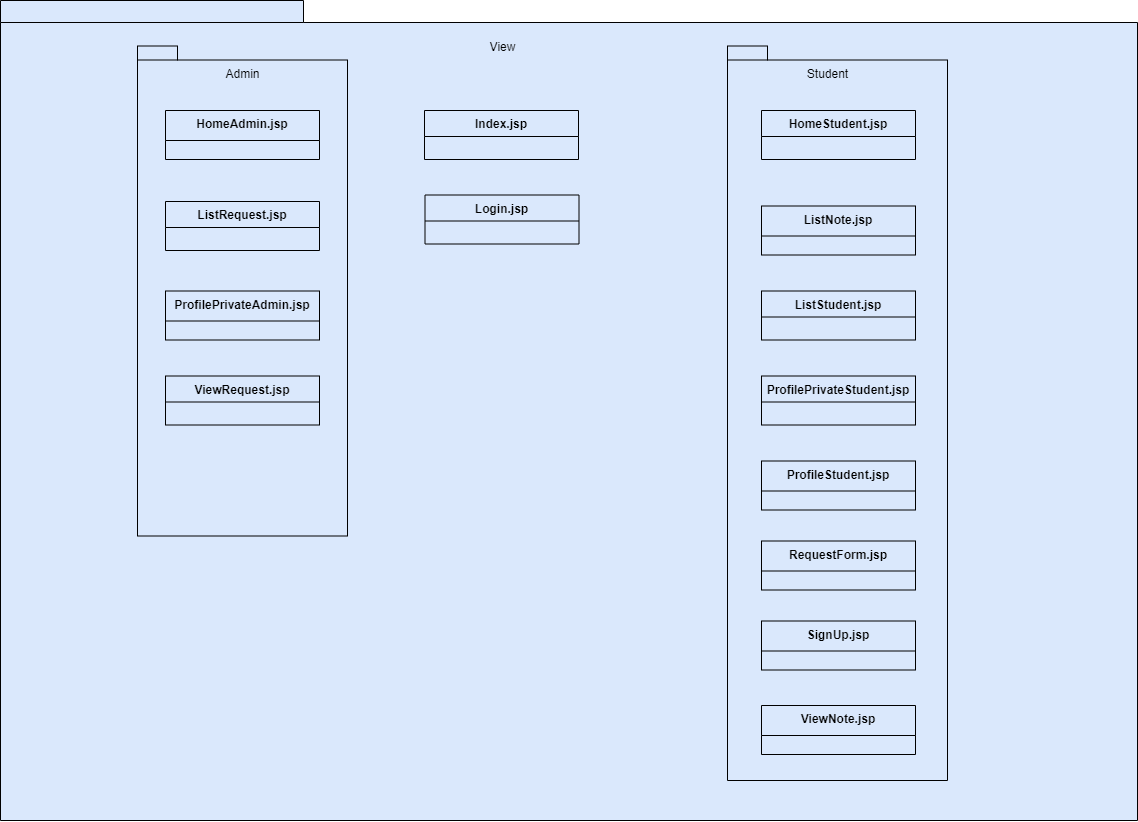

The diagram above was exported from draw.io. Its source (the exported page's mxGraphModel, read from the mxfile embedded in the PNG):
<mxGraphModel dx="2107" dy="1635" grid="1" gridSize="10" guides="1" tooltips="1" connect="1" arrows="1" fold="1" page="1" pageScale="1" pageWidth="1169" pageHeight="827" math="0" shadow="0">
  <root>
    <mxCell id="0" />
    <mxCell id="1" parent="0" />
    <mxCell id="AXz1z8ilfII0Wb2yVDBQ-1" value="" style="shape=folder;fontStyle=1;spacingTop=10;tabWidth=303;tabHeight=22;tabPosition=left;html=1;fillColor=#dae8fc;strokeColor=#000000;" parent="1" vertex="1">
      <mxGeometry x="83" y="-760" width="1137" height="820" as="geometry" />
    </mxCell>
    <mxCell id="AXz1z8ilfII0Wb2yVDBQ-2" value="View" style="text;html=1;align=center;verticalAlign=middle;resizable=0;points=[];;autosize=1;" parent="1" vertex="1">
      <mxGeometry x="564.5" y="-724.5" width="40" height="20" as="geometry" />
    </mxCell>
    <mxCell id="AXz1z8ilfII0Wb2yVDBQ-7" value="" style="shape=folder;fontStyle=1;spacingTop=10;tabWidth=40;tabHeight=14;tabPosition=left;html=1;fillColor=#dae8fc;strokeColor=#000000;" parent="1" vertex="1">
      <mxGeometry x="220" y="-714.5" width="210" height="490" as="geometry" />
    </mxCell>
    <mxCell id="AXz1z8ilfII0Wb2yVDBQ-3" value="ViewRequest.jsp" style="swimlane;fontStyle=1;align=center;verticalAlign=top;childLayout=stackLayout;horizontal=1;startSize=26;horizontalStack=0;resizeParent=1;resizeParentMax=0;resizeLast=0;collapsible=1;marginBottom=0;fillColor=#dae8fc;strokeColor=#000000;" parent="1" vertex="1">
      <mxGeometry x="248.0000000000001" y="-384.5" width="154" height="49" as="geometry" />
    </mxCell>
    <mxCell id="AXz1z8ilfII0Wb2yVDBQ-8" value="Admin" style="text;html=1;align=center;verticalAlign=middle;resizable=0;points=[];;autosize=1;" parent="1" vertex="1">
      <mxGeometry x="300" y="-697.5" width="50" height="20" as="geometry" />
    </mxCell>
    <mxCell id="AXz1z8ilfII0Wb2yVDBQ-17" value="" style="shape=folder;fontStyle=1;spacingTop=10;tabWidth=40;tabHeight=14;tabPosition=left;html=1;fillColor=#dae8fc;strokeColor=#000000;" parent="1" vertex="1">
      <mxGeometry x="810" y="-714.5" width="220" height="734.5" as="geometry" />
    </mxCell>
    <mxCell id="AXz1z8ilfII0Wb2yVDBQ-18" value="ProfilePrivateStudent.jsp" style="swimlane;fontStyle=1;align=center;verticalAlign=top;childLayout=stackLayout;horizontal=1;startSize=26;horizontalStack=0;resizeParent=1;resizeParentMax=0;resizeLast=0;collapsible=1;marginBottom=0;fillColor=#dae8fc;strokeColor=#000000;" parent="1" vertex="1">
      <mxGeometry x="844" y="-384.5" width="154" height="49" as="geometry" />
    </mxCell>
    <mxCell id="AXz1z8ilfII0Wb2yVDBQ-19" value="HomeStudent.jsp" style="swimlane;fontStyle=1;align=center;verticalAlign=top;childLayout=stackLayout;horizontal=1;startSize=26;horizontalStack=0;resizeParent=1;resizeParentMax=0;resizeLast=0;collapsible=1;marginBottom=0;fillColor=#dae8fc;strokeColor=#000000;" parent="1" vertex="1">
      <mxGeometry x="844" y="-650" width="154" height="49" as="geometry" />
    </mxCell>
    <mxCell id="AXz1z8ilfII0Wb2yVDBQ-20" value="ListNote.jsp" style="swimlane;fontStyle=1;align=center;verticalAlign=top;childLayout=stackLayout;horizontal=1;startSize=30;horizontalStack=0;resizeParent=1;resizeParentMax=0;resizeLast=0;collapsible=1;marginBottom=0;fillColor=#dae8fc;strokeColor=#000000;" parent="1" vertex="1">
      <mxGeometry x="844" y="-554.5" width="154" height="49" as="geometry" />
    </mxCell>
    <mxCell id="AXz1z8ilfII0Wb2yVDBQ-21" value="Student" style="text;html=1;align=center;verticalAlign=middle;resizable=0;points=[];;autosize=1;" parent="1" vertex="1">
      <mxGeometry x="880" y="-697.5" width="60" height="20" as="geometry" />
    </mxCell>
    <mxCell id="40_hS19nD6lGLFTbue1c-2" value="ProfileStudent.jsp" style="swimlane;fontStyle=1;align=center;verticalAlign=top;childLayout=stackLayout;horizontal=1;startSize=30;horizontalStack=0;resizeParent=1;resizeParentMax=0;resizeLast=0;collapsible=1;marginBottom=0;fillColor=#dae8fc;strokeColor=#000000;" parent="1" vertex="1">
      <mxGeometry x="844" y="-299.5" width="154" height="49" as="geometry" />
    </mxCell>
    <mxCell id="40_hS19nD6lGLFTbue1c-3" value="RequestForm.jsp" style="swimlane;fontStyle=1;align=center;verticalAlign=top;childLayout=stackLayout;horizontal=1;startSize=30;horizontalStack=0;resizeParent=1;resizeParentMax=0;resizeLast=0;collapsible=1;marginBottom=0;fillColor=#dae8fc;strokeColor=#000000;" parent="1" vertex="1">
      <mxGeometry x="844" y="-219.5" width="154" height="49" as="geometry" />
    </mxCell>
    <mxCell id="40_hS19nD6lGLFTbue1c-4" value="SignUp.jsp" style="swimlane;fontStyle=1;align=center;verticalAlign=top;childLayout=stackLayout;horizontal=1;startSize=30;horizontalStack=0;resizeParent=1;resizeParentMax=0;resizeLast=0;collapsible=1;marginBottom=0;fillColor=#dae8fc;strokeColor=#000000;" parent="1" vertex="1">
      <mxGeometry x="844" y="-139.5" width="154" height="49" as="geometry" />
    </mxCell>
    <mxCell id="40_hS19nD6lGLFTbue1c-6" value="HomeAdmin.jsp" style="swimlane;fontStyle=1;align=center;verticalAlign=top;childLayout=stackLayout;horizontal=1;startSize=30;horizontalStack=0;resizeParent=1;resizeParentMax=0;resizeLast=0;collapsible=1;marginBottom=0;fillColor=#dae8fc;strokeColor=#000000;" parent="1" vertex="1">
      <mxGeometry x="248.0000000000001" y="-650" width="154" height="49" as="geometry" />
    </mxCell>
    <mxCell id="40_hS19nD6lGLFTbue1c-8" value="ListRequest.jsp" style="swimlane;fontStyle=1;align=center;verticalAlign=top;childLayout=stackLayout;horizontal=1;startSize=26;horizontalStack=0;resizeParent=1;resizeParentMax=0;resizeLast=0;collapsible=1;marginBottom=0;fillColor=#dae8fc;strokeColor=#000000;" parent="1" vertex="1">
      <mxGeometry x="248.0000000000001" y="-559" width="154" height="49" as="geometry" />
    </mxCell>
    <mxCell id="40_hS19nD6lGLFTbue1c-10" value="ProfilePrivateAdmin.jsp" style="swimlane;fontStyle=1;align=center;verticalAlign=top;childLayout=stackLayout;horizontal=1;startSize=30;horizontalStack=0;resizeParent=1;resizeParentMax=0;resizeLast=0;collapsible=1;marginBottom=0;fillColor=#dae8fc;strokeColor=#000000;" parent="1" vertex="1">
      <mxGeometry x="248" y="-469.5" width="154" height="49" as="geometry" />
    </mxCell>
    <mxCell id="Y9Z9Z9jRg_mGLDN4cVns-1" value="ViewNote.jsp" style="swimlane;fontStyle=1;align=center;verticalAlign=top;childLayout=stackLayout;horizontal=1;startSize=30;horizontalStack=0;resizeParent=1;resizeParentMax=0;resizeLast=0;collapsible=1;marginBottom=0;fillColor=#dae8fc;strokeColor=#000000;" parent="1" vertex="1">
      <mxGeometry x="844" y="-55" width="154" height="49" as="geometry" />
    </mxCell>
    <mxCell id="Y9Z9Z9jRg_mGLDN4cVns-2" value="Index.jsp" style="swimlane;fontStyle=1;align=center;verticalAlign=top;childLayout=stackLayout;horizontal=1;startSize=26;horizontalStack=0;resizeParent=1;resizeParentMax=0;resizeLast=0;collapsible=1;marginBottom=0;fillColor=#dae8fc;strokeColor=#000000;" parent="1" vertex="1">
      <mxGeometry x="507.0000000000001" y="-650" width="154" height="49" as="geometry" />
    </mxCell>
    <mxCell id="Y9Z9Z9jRg_mGLDN4cVns-3" value="Login.jsp" style="swimlane;fontStyle=1;align=center;verticalAlign=top;childLayout=stackLayout;horizontal=1;startSize=26;horizontalStack=0;resizeParent=1;resizeParentMax=0;resizeLast=0;collapsible=1;marginBottom=0;fillColor=#dae8fc;strokeColor=#000000;" parent="1" vertex="1">
      <mxGeometry x="507.5000000000001" y="-565.5" width="154" height="49" as="geometry" />
    </mxCell>
    <mxCell id="zu_s9-uw56YxVPkbqlwt-1" value="ListStudent.jsp" style="swimlane;fontStyle=1;align=center;verticalAlign=top;childLayout=stackLayout;horizontal=1;startSize=26;horizontalStack=0;resizeParent=1;resizeParentMax=0;resizeLast=0;collapsible=1;marginBottom=0;fillColor=#dae8fc;strokeColor=#000000;" vertex="1" parent="1">
      <mxGeometry x="844" y="-469.5" width="154" height="49" as="geometry" />
    </mxCell>
  </root>
</mxGraphModel>